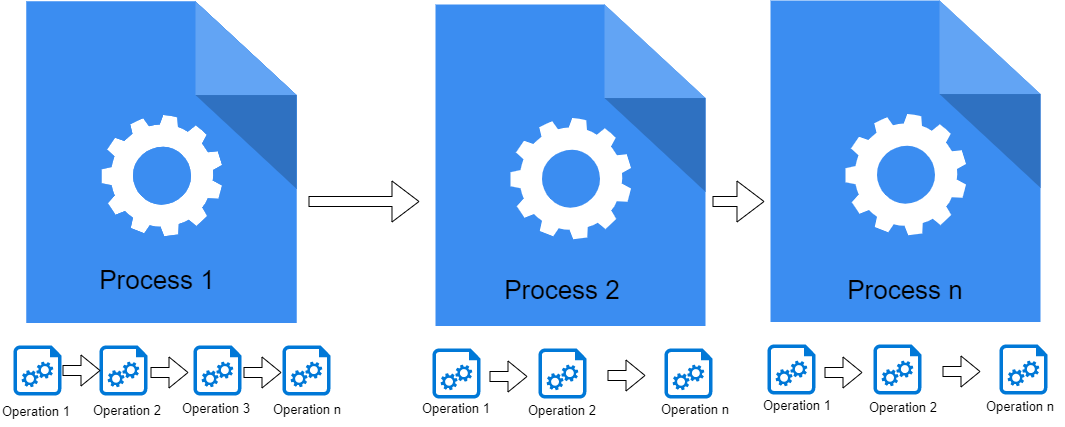

The diagram above was exported from draw.io. Its source (the exported page's mxGraphModel, read from the mxfile embedded in the PNG):
<mxGraphModel dx="1422" dy="786" grid="1" gridSize="10" guides="1" tooltips="1" connect="1" arrows="1" fold="1" page="1" pageScale="1" pageWidth="1100" pageHeight="850" background="none" math="0" shadow="0">
  <root>
    <mxCell id="0" />
    <mxCell id="1" parent="0" />
    <mxCell id="39150e848f15840c-14" style="edgeStyle=elbowEdgeStyle;rounded=0;html=1;labelBackgroundColor=none;startArrow=none;startFill=0;startSize=8;endArrow=none;endFill=0;endSize=16;fontFamily=Verdana;fontSize=12;" parent="1" edge="1">
      <mxGeometry relative="1" as="geometry">
        <mxPoint x="271" y="250" as="sourcePoint" />
        <mxPoint x="271" y="254" as="targetPoint" />
      </mxGeometry>
    </mxCell>
    <mxCell id="c0H0uehSZ5Z53oPAdItc-5" value="" style="sketch=0;aspect=fixed;pointerEvents=1;shadow=0;dashed=0;html=1;strokeColor=none;labelPosition=center;verticalLabelPosition=bottom;verticalAlign=top;align=center;shape=mxgraph.azure.startup_task;fillColor=#0078D7;" vertex="1" parent="1">
      <mxGeometry x="41" y="390" width="48" height="50" as="geometry" />
    </mxCell>
    <mxCell id="c0H0uehSZ5Z53oPAdItc-7" value="" style="sketch=0;aspect=fixed;pointerEvents=1;shadow=0;dashed=0;html=1;strokeColor=none;labelPosition=center;verticalLabelPosition=bottom;verticalAlign=top;align=center;shape=mxgraph.azure.startup_task;fillColor=#0078D7;" vertex="1" parent="1">
      <mxGeometry x="127" y="390" width="48" height="50" as="geometry" />
    </mxCell>
    <mxCell id="c0H0uehSZ5Z53oPAdItc-8" value="" style="sketch=0;aspect=fixed;pointerEvents=1;shadow=0;dashed=0;html=1;strokeColor=none;labelPosition=center;verticalLabelPosition=bottom;verticalAlign=top;align=center;shape=mxgraph.azure.startup_task;fillColor=#0078D7;" vertex="1" parent="1">
      <mxGeometry x="221" y="390" width="48" height="50" as="geometry" />
    </mxCell>
    <mxCell id="c0H0uehSZ5Z53oPAdItc-9" value="" style="sketch=0;aspect=fixed;pointerEvents=1;shadow=0;dashed=0;html=1;strokeColor=none;labelPosition=center;verticalLabelPosition=bottom;verticalAlign=top;align=center;shape=mxgraph.azure.startup_task;fillColor=#0078D7;" vertex="1" parent="1">
      <mxGeometry x="310" y="390" width="48" height="50" as="geometry" />
    </mxCell>
    <mxCell id="c0H0uehSZ5Z53oPAdItc-10" value="" style="sketch=0;html=1;aspect=fixed;strokeColor=none;shadow=0;align=center;verticalAlign=top;fillColor=#3B8DF1;shape=mxgraph.gcp2.process" vertex="1" parent="1">
      <mxGeometry x="54" y="46" width="270" height="321.43" as="geometry" />
    </mxCell>
    <mxCell id="c0H0uehSZ5Z53oPAdItc-11" value="" style="sketch=0;html=1;aspect=fixed;strokeColor=none;shadow=0;align=center;verticalAlign=top;fillColor=#3B8DF1;shape=mxgraph.gcp2.process" vertex="1" parent="1">
      <mxGeometry x="54" y="46" width="270" height="321.43" as="geometry" />
    </mxCell>
    <mxCell id="c0H0uehSZ5Z53oPAdItc-18" value="" style="sketch=0;aspect=fixed;pointerEvents=1;shadow=0;dashed=0;html=1;strokeColor=none;labelPosition=center;verticalLabelPosition=bottom;verticalAlign=top;align=center;shape=mxgraph.azure.startup_task;fillColor=#0078D7;" vertex="1" parent="1">
      <mxGeometry x="460" y="393" width="48" height="50" as="geometry" />
    </mxCell>
    <mxCell id="c0H0uehSZ5Z53oPAdItc-20" value="" style="sketch=0;aspect=fixed;pointerEvents=1;shadow=0;dashed=0;html=1;strokeColor=none;labelPosition=center;verticalLabelPosition=bottom;verticalAlign=top;align=center;shape=mxgraph.azure.startup_task;fillColor=#0078D7;" vertex="1" parent="1">
      <mxGeometry x="566" y="393" width="48" height="50" as="geometry" />
    </mxCell>
    <mxCell id="c0H0uehSZ5Z53oPAdItc-22" value="" style="sketch=0;aspect=fixed;pointerEvents=1;shadow=0;dashed=0;html=1;strokeColor=none;labelPosition=center;verticalLabelPosition=bottom;verticalAlign=top;align=center;shape=mxgraph.azure.startup_task;fillColor=#0078D7;" vertex="1" parent="1">
      <mxGeometry x="692" y="393" width="48" height="50" as="geometry" />
    </mxCell>
    <mxCell id="c0H0uehSZ5Z53oPAdItc-23" value="" style="sketch=0;html=1;aspect=fixed;strokeColor=none;shadow=0;align=center;verticalAlign=top;fillColor=#3B8DF1;shape=mxgraph.gcp2.process" vertex="1" parent="1">
      <mxGeometry x="463" y="49" width="270" height="321.43" as="geometry" />
    </mxCell>
    <mxCell id="c0H0uehSZ5Z53oPAdItc-35" value="" style="shape=flexArrow;endArrow=classic;html=1;rounded=0;entryX=0;entryY=0.5;entryDx=0;entryDy=0;entryPerimeter=0;exitX=1;exitY=0.5;exitDx=0;exitDy=0;exitPerimeter=0;" edge="1" parent="1">
      <mxGeometry width="50" height="50" relative="1" as="geometry">
        <mxPoint x="90" y="415" as="sourcePoint" />
        <mxPoint x="128" y="415" as="targetPoint" />
      </mxGeometry>
    </mxCell>
    <mxCell id="c0H0uehSZ5Z53oPAdItc-37" value="" style="shape=flexArrow;endArrow=classic;html=1;rounded=0;entryX=0;entryY=0.5;entryDx=0;entryDy=0;entryPerimeter=0;exitX=1;exitY=0.5;exitDx=0;exitDy=0;exitPerimeter=0;" edge="1" parent="1">
      <mxGeometry width="50" height="50" relative="1" as="geometry">
        <mxPoint x="178" y="417" as="sourcePoint" />
        <mxPoint x="216" y="417" as="targetPoint" />
      </mxGeometry>
    </mxCell>
    <mxCell id="c0H0uehSZ5Z53oPAdItc-38" value="" style="shape=flexArrow;endArrow=classic;html=1;rounded=0;entryX=0;entryY=0.5;entryDx=0;entryDy=0;entryPerimeter=0;exitX=1;exitY=0.5;exitDx=0;exitDy=0;exitPerimeter=0;" edge="1" parent="1">
      <mxGeometry width="50" height="50" relative="1" as="geometry">
        <mxPoint x="271" y="417" as="sourcePoint" />
        <mxPoint x="309" y="417" as="targetPoint" />
      </mxGeometry>
    </mxCell>
    <mxCell id="c0H0uehSZ5Z53oPAdItc-41" value="" style="shape=flexArrow;endArrow=classic;html=1;rounded=0;entryX=0;entryY=0.5;entryDx=0;entryDy=0;entryPerimeter=0;exitX=1;exitY=0.5;exitDx=0;exitDy=0;exitPerimeter=0;" edge="1" parent="1">
      <mxGeometry width="50" height="50" relative="1" as="geometry">
        <mxPoint x="517" y="421" as="sourcePoint" />
        <mxPoint x="555" y="421" as="targetPoint" />
      </mxGeometry>
    </mxCell>
    <mxCell id="c0H0uehSZ5Z53oPAdItc-42" value="" style="shape=flexArrow;endArrow=classic;html=1;rounded=0;entryX=0;entryY=0.5;entryDx=0;entryDy=0;entryPerimeter=0;exitX=1;exitY=0.5;exitDx=0;exitDy=0;exitPerimeter=0;" edge="1" parent="1">
      <mxGeometry width="50" height="50" relative="1" as="geometry">
        <mxPoint x="635" y="420" as="sourcePoint" />
        <mxPoint x="673" y="420" as="targetPoint" />
      </mxGeometry>
    </mxCell>
    <mxCell id="c0H0uehSZ5Z53oPAdItc-43" value="" style="shape=flexArrow;endArrow=classic;html=1;rounded=0;exitX=1;exitY=0.5;exitDx=0;exitDy=0;exitPerimeter=0;endWidth=30;endSize=8.67;" edge="1" parent="1">
      <mxGeometry width="50" height="50" relative="1" as="geometry">
        <mxPoint x="336" y="246" as="sourcePoint" />
        <mxPoint x="447" y="246" as="targetPoint" />
      </mxGeometry>
    </mxCell>
    <mxCell id="c0H0uehSZ5Z53oPAdItc-46" value="" style="sketch=0;aspect=fixed;pointerEvents=1;shadow=0;dashed=0;html=1;strokeColor=none;labelPosition=center;verticalLabelPosition=bottom;verticalAlign=top;align=center;shape=mxgraph.azure.startup_task;fillColor=#0078D7;" vertex="1" parent="1">
      <mxGeometry x="795" y="389" width="48" height="50" as="geometry" />
    </mxCell>
    <mxCell id="c0H0uehSZ5Z53oPAdItc-47" value="" style="sketch=0;aspect=fixed;pointerEvents=1;shadow=0;dashed=0;html=1;strokeColor=none;labelPosition=center;verticalLabelPosition=bottom;verticalAlign=top;align=center;shape=mxgraph.azure.startup_task;fillColor=#0078D7;" vertex="1" parent="1">
      <mxGeometry x="901" y="389" width="48" height="50" as="geometry" />
    </mxCell>
    <mxCell id="c0H0uehSZ5Z53oPAdItc-48" value="" style="sketch=0;aspect=fixed;pointerEvents=1;shadow=0;dashed=0;html=1;strokeColor=none;labelPosition=center;verticalLabelPosition=bottom;verticalAlign=top;align=center;shape=mxgraph.azure.startup_task;fillColor=#0078D7;" vertex="1" parent="1">
      <mxGeometry x="1027" y="389" width="48" height="50" as="geometry" />
    </mxCell>
    <mxCell id="c0H0uehSZ5Z53oPAdItc-49" value="" style="sketch=0;html=1;aspect=fixed;strokeColor=none;shadow=0;align=center;verticalAlign=top;fillColor=#3B8DF1;shape=mxgraph.gcp2.process" vertex="1" parent="1">
      <mxGeometry x="798" y="45" width="270" height="321.43" as="geometry" />
    </mxCell>
    <mxCell id="c0H0uehSZ5Z53oPAdItc-50" value="" style="shape=flexArrow;endArrow=classic;html=1;rounded=0;entryX=0;entryY=0.5;entryDx=0;entryDy=0;entryPerimeter=0;exitX=1;exitY=0.5;exitDx=0;exitDy=0;exitPerimeter=0;" edge="1" parent="1">
      <mxGeometry width="50" height="50" relative="1" as="geometry">
        <mxPoint x="852" y="417" as="sourcePoint" />
        <mxPoint x="890" y="417" as="targetPoint" />
      </mxGeometry>
    </mxCell>
    <mxCell id="c0H0uehSZ5Z53oPAdItc-51" value="" style="shape=flexArrow;endArrow=classic;html=1;rounded=0;entryX=0;entryY=0.5;entryDx=0;entryDy=0;entryPerimeter=0;exitX=1;exitY=0.5;exitDx=0;exitDy=0;exitPerimeter=0;" edge="1" parent="1">
      <mxGeometry width="50" height="50" relative="1" as="geometry">
        <mxPoint x="970" y="416" as="sourcePoint" />
        <mxPoint x="1008" y="416" as="targetPoint" />
      </mxGeometry>
    </mxCell>
    <mxCell id="c0H0uehSZ5Z53oPAdItc-52" value="" style="shape=flexArrow;endArrow=classic;html=1;rounded=0;endWidth=30;endSize=8.67;" edge="1" parent="1">
      <mxGeometry width="50" height="50" relative="1" as="geometry">
        <mxPoint x="740" y="246" as="sourcePoint" />
        <mxPoint x="792" y="246" as="targetPoint" />
      </mxGeometry>
    </mxCell>
    <mxCell id="c0H0uehSZ5Z53oPAdItc-53" value="&lt;font style=&quot;font-size: 26px;&quot;&gt;Process 1&lt;/font&gt;" style="text;html=1;strokeColor=none;fillColor=none;align=center;verticalAlign=middle;whiteSpace=wrap;rounded=0;" vertex="1" parent="1">
      <mxGeometry x="120" y="310" width="130" height="30" as="geometry" />
    </mxCell>
    <mxCell id="c0H0uehSZ5Z53oPAdItc-54" value="&lt;font style=&quot;font-size: 26px;&quot;&gt;Process 2&lt;/font&gt;" style="text;html=1;strokeColor=none;fillColor=none;align=center;verticalAlign=middle;whiteSpace=wrap;rounded=0;" vertex="1" parent="1">
      <mxGeometry x="525" y="320" width="130" height="30" as="geometry" />
    </mxCell>
    <mxCell id="c0H0uehSZ5Z53oPAdItc-55" value="&lt;font style=&quot;font-size: 26px;&quot;&gt;Process n&lt;/font&gt;" style="text;html=1;strokeColor=none;fillColor=none;align=center;verticalAlign=middle;whiteSpace=wrap;rounded=0;" vertex="1" parent="1">
      <mxGeometry x="868" y="320" width="130" height="30" as="geometry" />
    </mxCell>
    <mxCell id="c0H0uehSZ5Z53oPAdItc-56" value="&lt;font style=&quot;font-size: 13px;&quot;&gt;Operation 1&amp;nbsp;&lt;/font&gt;" style="text;html=1;strokeColor=none;fillColor=none;align=left;verticalAlign=middle;whiteSpace=wrap;rounded=0;" vertex="1" parent="1">
      <mxGeometry x="28" y="441" width="77" height="30" as="geometry" />
    </mxCell>
    <mxCell id="c0H0uehSZ5Z53oPAdItc-57" value="&lt;font style=&quot;font-size: 13px;&quot;&gt;Operation 2&lt;/font&gt;" style="text;html=1;strokeColor=none;fillColor=none;align=left;verticalAlign=middle;whiteSpace=wrap;rounded=0;" vertex="1" parent="1">
      <mxGeometry x="119" y="440" width="72" height="30" as="geometry" />
    </mxCell>
    <mxCell id="c0H0uehSZ5Z53oPAdItc-58" value="&lt;font style=&quot;font-size: 13px;&quot;&gt;Operation 3&lt;/font&gt;" style="text;html=1;strokeColor=none;fillColor=none;align=left;verticalAlign=middle;whiteSpace=wrap;rounded=0;" vertex="1" parent="1">
      <mxGeometry x="208" y="438" width="77" height="30" as="geometry" />
    </mxCell>
    <mxCell id="c0H0uehSZ5Z53oPAdItc-59" value="&lt;font style=&quot;font-size: 13px;&quot;&gt;Operation n&lt;/font&gt;" style="text;html=1;strokeColor=none;fillColor=none;align=left;verticalAlign=middle;whiteSpace=wrap;rounded=0;" vertex="1" parent="1">
      <mxGeometry x="299" y="439" width="80" height="30" as="geometry" />
    </mxCell>
    <mxCell id="c0H0uehSZ5Z53oPAdItc-60" value="&lt;font style=&quot;font-size: 13px;&quot;&gt;Operation 1&amp;nbsp;&lt;/font&gt;" style="text;html=1;strokeColor=none;fillColor=none;align=left;verticalAlign=middle;whiteSpace=wrap;rounded=0;" vertex="1" parent="1">
      <mxGeometry x="448" y="438" width="77" height="30" as="geometry" />
    </mxCell>
    <mxCell id="c0H0uehSZ5Z53oPAdItc-61" value="&lt;font style=&quot;font-size: 13px;&quot;&gt;Operation 2&lt;/font&gt;" style="text;html=1;strokeColor=none;fillColor=none;align=left;verticalAlign=middle;whiteSpace=wrap;rounded=0;" vertex="1" parent="1">
      <mxGeometry x="554" y="440" width="72" height="30" as="geometry" />
    </mxCell>
    <mxCell id="c0H0uehSZ5Z53oPAdItc-62" value="&lt;font style=&quot;font-size: 13px;&quot;&gt;Operation n&lt;/font&gt;" style="text;html=1;strokeColor=none;fillColor=none;align=left;verticalAlign=middle;whiteSpace=wrap;rounded=0;" vertex="1" parent="1">
      <mxGeometry x="687" y="439" width="80" height="30" as="geometry" />
    </mxCell>
    <mxCell id="c0H0uehSZ5Z53oPAdItc-65" value="&lt;font style=&quot;font-size: 13px;&quot;&gt;Operation 1&amp;nbsp;&lt;/font&gt;" style="text;html=1;strokeColor=none;fillColor=none;align=left;verticalAlign=middle;whiteSpace=wrap;rounded=0;" vertex="1" parent="1">
      <mxGeometry x="789" y="435" width="77" height="30" as="geometry" />
    </mxCell>
    <mxCell id="c0H0uehSZ5Z53oPAdItc-66" value="&lt;font style=&quot;font-size: 13px;&quot;&gt;Operation 2&lt;/font&gt;" style="text;html=1;strokeColor=none;fillColor=none;align=left;verticalAlign=middle;whiteSpace=wrap;rounded=0;" vertex="1" parent="1">
      <mxGeometry x="895" y="437" width="72" height="30" as="geometry" />
    </mxCell>
    <mxCell id="c0H0uehSZ5Z53oPAdItc-67" value="&lt;font style=&quot;font-size: 13px;&quot;&gt;Operation n&lt;/font&gt;" style="text;html=1;strokeColor=none;fillColor=none;align=left;verticalAlign=middle;whiteSpace=wrap;rounded=0;" vertex="1" parent="1">
      <mxGeometry x="1012" y="436" width="80" height="30" as="geometry" />
    </mxCell>
  </root>
</mxGraphModel>